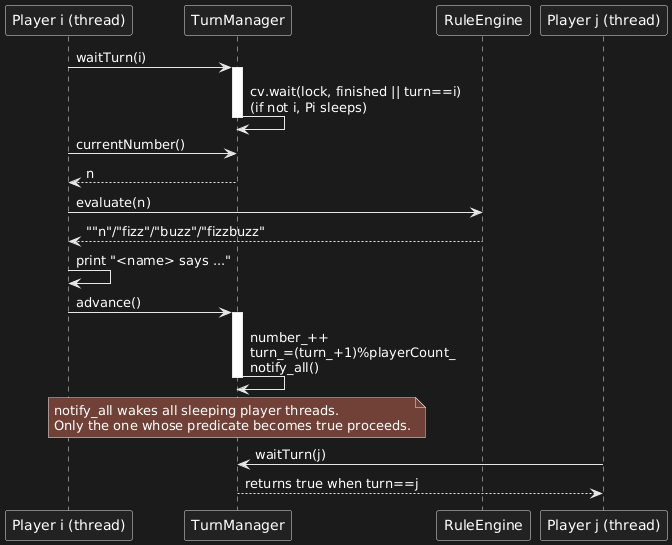

The diagram above was rendered by PlantUML. Its source (embedded in the PNG):
@startuml
participant "Player i (thread)" as Pi
participant "TurnManager" as TM
participant "RuleEngine" as RE
participant "Player j (thread)" as Pj

Pi -> TM : waitTurn(i)
activate TM
TM -> TM : cv.wait(lock, finished || turn==i)\n(if not i, Pi sleeps)
deactivate TM

Pi -> TM : currentNumber()
TM --> Pi : n

Pi -> RE : evaluate(n)
RE --> Pi : ""n"/"fizz"/"buzz"/"fizzbuzz"

Pi -> Pi : print "<name> says ..."

Pi -> TM : advance()
activate TM
TM -> TM : number_++\nturn_=(turn_+1)%playerCount_\nnotify_all()
deactivate TM

note over TM
notify_all wakes all sleeping player threads.
Only the one whose predicate becomes true proceeds.
end note

Pj -> TM : waitTurn(j)
TM --> Pj : returns true when turn==j
@enduml